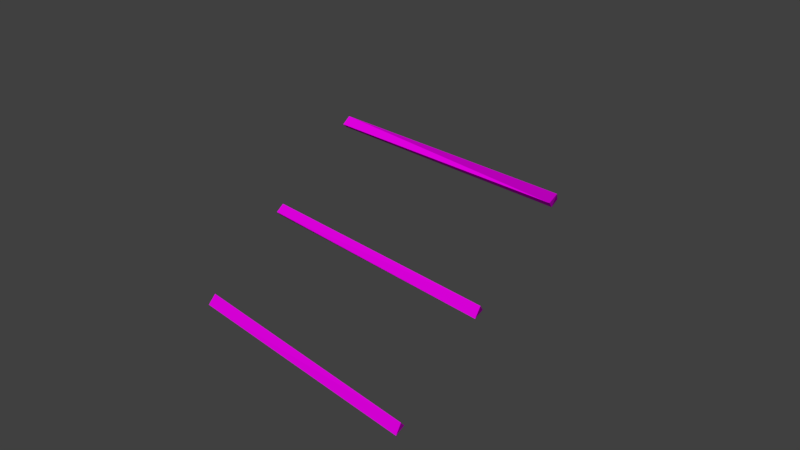 # Source: wood_middle_purlins_x3.blend  (saved by Blender 2.79.0; exported with 4.5.12 LTS)
import bpy
from mathutils import Matrix  # noqa: F401  (used for matrix-valued properties, if any)

bpy.ops.wm.read_factory_settings(use_empty=True)
scene = bpy.context.scene
scene.name = 'Scene'

# ---- collections
col_collection_1 = bpy.data.collections.new('Collection 1'); scene.collection.children.link(col_collection_1)

# ---- images (referenced by path relative to the original .blend; pixels are not part of the script)
import os
ASSET_DIR = os.environ.get("B2B_ASSET_DIR", "")  # directory of the original .blend (textures are referenced by path, not embedded)
HERE = os.path.dirname(os.path.abspath(__file__))  # packed textures are extracted next to this script under _unpacked/

def load_image(name, relpath, width, height, colorspace="sRGB"):
    """Load a texture the original file referenced (path relative to the .blend, or extracted next to this script)."""
    p = next((c for c in (os.path.join(HERE, relpath), os.path.join(ASSET_DIR, relpath)) if relpath and os.path.exists(c)), "")
    if p:
        img = bpy.data.images.load(p, check_existing=True)
        img.name = name
    else:  # same state as the original file: an image datablock whose file is absent (Cycles renders it pink)
        img = bpy.data.images.new(name, width, height)
        img.source = "FILE"
        img.filepath = "//" + (relpath or name)
    img.colorspace_settings.name = colorspace
    return img
img_envsamplertex = load_image('EnvSamplerTex', 'T_roof_wood_BC_H.TGA', 1024, 1024, 'sRGB')
img_envsamplertex_001 = load_image('EnvSamplerTex.001', 'T_roof_wood_N.TGA', 1024, 1024, 'Non-Color')

# ---- materials (node trees are filled in below, after node groups)
mat_m_church_roof_wood = bpy.data.materials.new('M_Church_roof_wood')
mat_m_church_roof_wood.alpha_threshold = 0.0
mat_m_church_roof_wood.roughness = 0.5

# ---- material node trees
mat_m_church_roof_wood.use_nodes = True; mat_m_church_roof_wood.node_tree.nodes.clear()
_N = mat_m_church_roof_wood.node_tree.nodes; _L = mat_m_church_roof_wood.node_tree.links
n0 = _N.new('ShaderNodeOutputMaterial'); n0.name = 'Material Output'; n0.location = (1200, 880)
n0.label = 'Material Out'
n1 = _N.new('ShaderNodeAddShader'); n1.name = 'Add Shader'; n1.location = (1000, 880)
n1.label = 'Shader Add Refl'
n2 = _N.new('ShaderNodeAddShader'); n2.name = 'Add Shader.001'; n2.location = (800, 880)
n2.label = 'Shader Add Spec'
n3 = _N.new('ShaderNodeBsdfRefraction'); n3.name = 'Refraction BSDF'; n3.location = (1200, 220)
n3.label = 'Refl BSDF'
n3.mute = True
n4 = _N.new('ShaderNodeMix'); n4.name = 'Mix'; n4.location = (1000, 220)
n4.label = 'Mix Color/Refl'
n4.data_type = 'RGBA'
n4.blend_type = 'MULTIPLY'
n4.inputs[0].default_value = 1.0
n4.inputs[6].default_value = (1.0, 1.0, 1.0, 1.0)
n4.inputs[7].default_value = (0.0, 0.0, 0.0, 0.0)
n5 = _N.new('ShaderNodeMixShader'); n5.name = 'Mix Shader'; n5.location = (600, 880)
n5.label = 'Shader Mix Alpha'
n6 = _N.new('ShaderNodeBsdfTransparent'); n6.name = 'Transparent BSDF'; n6.location = (400, 880)
n6.label = 'Alpha BSDF'
n7 = _N.new('ShaderNodeMix'); n7.name = 'Mix.001'; n7.location = (200, 1100)
n7.label = 'Mix Color/Alpha'
n7.data_type = 'RGBA'
n7.blend_type = 'MULTIPLY'
n7.inputs[0].default_value = 1.0
n7.inputs[6].default_value = (1.0, 1.0, 1.0, 1.0)
n8 = _N.new('ShaderNodeBsdfDiffuse'); n8.name = 'Diffuse BSDF'; n8.location = (400, 660)
n8.label = 'Diff BSDF'
n9 = _N.new('ShaderNodeMix'); n9.name = 'Mix.002'; n9.location = (200, 660)
n9.label = 'Mix Color/Diffuse'
n9.data_type = 'RGBA'
n9.blend_type = 'MULTIPLY'
n9.inputs[0].default_value = 1.0
n9.inputs[6].default_value = (0.8, 0.8, 0.8, 1.0)
n10 = _N.new('ShaderNodeBsdfAnisotropic'); n10.name = 'Glossy BSDF'; n10.location = (400, 220)
n10.label = 'Spec BSDF'
n10.distribution = 'GGX'
n11 = _N.new('ShaderNodeMix'); n11.name = 'Mix.003'; n11.location = (200, 220)
n11.label = 'Mix Color/Spec'
n11.data_type = 'RGBA'
n11.blend_type = 'MULTIPLY'
n11.inputs[0].default_value = 1.0
n11.inputs[6].default_value = (0.1, 0.1, 0.1, 1.0)
n11.inputs[7].default_value = (0.0, 0.0, 0.0, 1.0)
n12 = _N.new('ShaderNodeMix'); n12.name = 'Mix.004'; n12.location = (200, 0)
n12.label = 'Mix Color/Hardness'
n12.data_type = 'RGBA'
n12.blend_type = 'MULTIPLY'
n12.inputs[0].default_value = 1.0
n12.inputs[6].default_value = (3.95, 3.95, 3.95, 3.95)
n12.inputs[7].default_value = (1.0, 1.0, 1.0, 1.0)
n13 = _N.new('ShaderNodeNormalMap'); n13.name = 'Normal Map'; n13.location = (200, 440)
n13.label = 'Normal/Map'
n13.inputs[0].default_value = 0.35
n14 = _N.new('ShaderNodeMix'); n14.name = 'Mix.005'; n14.location = (1000, 660)
n14.label = 'Bump/Map'
n14.mute = True
n14.data_type = 'RGBA'
n14.blend_type = 'MULTIPLY'
n14.inputs[0].default_value = 1.0
n14.inputs[6].default_value = (1.0, 1.0, 1.0, 1.0)
n14.inputs[7].default_value = (0.0, 0.0, 0.0, 1.0)
n15 = _N.new('ShaderNodeTexCoord'); n15.name = 'Texture Coordinate'; n15.location = (-600, 660)
n15.label = 'Texture Coords'
n16 = _N.new('ShaderNodeTexImage'); n16.name = 'Image Texture'; n16.location = (0, 660)
n16.width = 140
n16.image = img_envsamplertex
n17 = _N.new('ShaderNodeTexImage'); n17.name = 'Image Texture.001'; n17.location = (0, 440)
n17.width = 140
n17.image = img_envsamplertex_001
n18 = _N.new('ShaderNodeDisplacement'); n18.name = 'Displacement'; n18.location = (0, 0)
n18.inputs[1].default_value = 0.0
n18.inputs[2].default_value = 0.1
n19 = _N.new('ShaderNodeMath'); n19.name = 'Math'; n19.location = (0, 0)
n19.operation = 'POWER'
_L.new(n1.outputs[0], n0.inputs[0])
_L.new(n2.outputs[0], n1.inputs[0])
_L.new(n3.outputs[0], n1.inputs[1])
_L.new(n4.outputs[2], n3.inputs[0])
_L.new(n5.outputs[0], n2.inputs[0])
_L.new(n6.outputs[0], n5.inputs[1])
_L.new(n7.outputs[2], n5.inputs[0])
_L.new(n8.outputs[0], n5.inputs[2])
_L.new(n9.outputs[2], n8.inputs[0])
_L.new(n10.outputs[0], n2.inputs[1])
_L.new(n11.outputs[2], n10.inputs[0])
_L.new(n13.outputs[0], n8.inputs[2])
_L.new(n13.outputs[0], n10.inputs[4])
_L.new(n13.outputs[0], n3.inputs[3])
_L.new(n16.outputs[0], n9.inputs[7])
_L.new(n17.outputs[0], n13.inputs[1])
_L.new(n16.outputs[1], n7.inputs[7])
_L.new(n14.outputs[2], n18.inputs[0])
_L.new(n18.outputs[0], n0.inputs[2])
_L.new(n12.outputs[2], n19.inputs[0])
_L.new(n19.outputs[0], n10.inputs[1])
n0.is_active_output = True

# ---- world
world_world = bpy.data.worlds.new('World'); scene.world = world_world
world_world.color = (0.05088, 0.05088, 0.05088)
world_world.use_sun_shadow = False
world_world.sun_shadow_jitter_overblur = 0.0
world_world.cycles.sampling_method = 'MANUAL'

# ---- cameras
cam_camera = bpy.data.cameras.new('Camera')
cam_camera.clip_end = 100.0
cam_camera.lens = 35.0
cam_camera.sensor_width = 32.0
cam_camera.sensor_height = 18.0
cam_camera.ortho_scale = 7.314
cam_camera.dof.focus_distance = 0.0

# ---- meshes
me_untitled_001 = bpy.data.meshes.new('Untitled.001')
me_untitled_001.from_pydata([(-188.1, -121.0, -92.04), (-188.8, 3.168, 5.773), (-188.8, 134.3, 100.0), (189.3, -122.5, -92.62), (189.3, -117.1, -99.18), (189.5, 2.37, 5.674), (189.6, 131.0, 106.4), (-188.9, 124.2, 91.29), (-188.4, 129.8, 106.7), (-188.1, -117.4, -100.3), (-190.1, -131.3, -106.4), (-188.8, -116.9, -96.68), (189.7, -130.5, -106.2), (189.0, 118.5, 98.02), (189.7, -6.384, -7.892), (189.2, 7.206, -1.562), (189.4, 122.6, 91.54), (-188.6, 118.4, 96.81), (-188.9, 7.16, -0.9669), (189.2, 133.4, 98.46), (-188.5, -8.385, -3.479), (-188.9, -2.712, -9.798)], [], [(12, 3, 10), (14, 5, 20), (21, 18, 15), (1, 15, 18), (2, 8, 6), (2, 6, 19), (7, 2, 19), (16, 13, 17), (8, 17, 13), (10, 3, 0), (20, 5, 1), (13, 6, 8), (2, 7, 17, 8), (0, 3, 4), (0, 4, 9), (20, 21, 14), (1, 5, 15), (19, 16, 7), (17, 7, 16), (12, 4, 3), (14, 15, 5), (14, 21, 15), (21, 1, 18), (21, 20, 1), (6, 16, 19), (6, 13, 16), (9, 10, 11), (10, 9, 4, 12), (11, 10, 0)])
_uv = me_untitled_001.uv_layers.new(name='UVmap_0')
_uv.uv.foreach_set('vector', [0.4566, 0.6254, 0.4327, 0.7393, 0.46, 0.0112, 0.4242, 0.6255, 0.3994, 0.7276, 0.4283, 0.2886, 0.2742, 0.01372, 0.3027, 0.01326, 0.3151, 0.7512, 0.3228, 0.001615, 0.3151, 0.7512, 0.3027, 0.01326, 0.236, 0.002001, 0.2548, 0.02273, 0.2507, 0.6686, 0.236, 0.002001, 0.2507, 0.6686, 0.2381, 0.7403, 0.2075, 0.004193, 0.236, 0.002001, 0.2381, 0.7403, 0.2031, 0.7088, 0.1936, 0.6831, 0.1914, 0.002098, 0.2311, 0.868, 0.1993, 0.869, 0.2061, 0.8736, 0.46, 0.0112, 0.4327, 0.7393, 0.4353, 0.112, 0.4283, 0.2886, 0.3994, 0.7276, 0.3984, 0.3112, 0.485, 0.7396, 0.4673, 0.6226, 0.4758, 0.01012, 0.2307, 0.8497, 0.1985, 0.8506, 0.1993, 0.869, 0.2311, 0.868, 0.3946, 0.001494, 0.3867, 0.7253, 0.3725, 0.7251, 0.3946, 0.001494, 0.3725, 0.7251, 0.3622, 0.001467, 0.2672, 0.0009239, 0.2742, 0.01372, 0.2704, 0.7121, 0.3228, 0.001615, 0.3245, 0.619, 0.3151, 0.7512, 0.2381, 0.7403, 0.2031, 0.7088, 0.2075, 0.004193, 0.1914, 0.002098, 0.2075, 0.004193, 0.2031, 0.7088, 0.1986, 0.9202, 0.2282, 0.9124, 0.2319, 0.9269, 0.1984, 0.8887, 0.2294, 0.8817, 0.232, 0.8987, 0.1984, 0.8887, 0.197, 0.8788, 0.2294, 0.8817, 0.1979, 0.8818, 0.2322, 0.8986, 0.2305, 0.8817, 0.1979, 0.8818, 0.1976, 0.8992, 0.2322, 0.8986, 0.2302, 0.8653, 0.197, 0.8514, 0.2292, 0.8488, 0.2302, 0.8653, 0.1965, 0.8684, 0.197, 0.8514, 0.2264, 0.9096, 0.1983, 0.9198, 0.2355, 0.916, 0.3416, 0.001755, 0.3622, 0.001467, 0.3725, 0.7251, 0.3398, 0.6966, 0.2355, 0.916, 0.1983, 0.9198, 0.2313, 0.9322])
_uv.active_render = True
_uv = me_untitled_001.uv_layers.new(name='LightMapUV')
_uv.uv.foreach_set('vector', [0.4341, 0.8382, 0.4025, 0.9896, 0.4387, 0.02141, 0.3726, 0.8383, 0.3395, 0.974, 0.3781, 0.3902, 0.1375, 0.02412, 0.1756, 0.02351, 0.192, 1.005, 0.2023, 0.008013, 0.192, 1.005, 0.1756, 0.02351, 0.07049, 0.007876, 0.09563, 0.03546, 0.09015, 0.8951, 0.07049, 0.007876, 0.09015, 0.8951, 0.07324, 0.9903, 0.03266, 0.01079, 0.07049, 0.007876, 0.07324, 0.9903, 0.02682, 0.9485, 0.01409, 0.9144, 0.01118, 0.008006, 0.6603, 0.5786, 0.5022, 0.5832, 0.5362, 0.6071, 0.4387, 0.02141, 0.4025, 0.9896, 0.4059, 0.1554, 0.3781, 0.3902, 0.3395, 0.974, 0.3383, 0.4203, 0.7556, 0.99, 0.7324, 0.8345, 0.7435, 0.01997, 0.6585, 0.4855, 0.4981, 0.49, 0.5022, 0.5832, 0.6603, 0.5786, 0.3153, 0.007852, 0.3047, 0.9713, 0.2859, 0.9711, 0.3153, 0.007852, 0.2859, 0.9711, 0.2722, 0.007815, 0.1282, 0.007093, 0.1375, 0.02412, 0.1325, 0.9534, 0.2023, 0.008013, 0.2045, 0.8294, 0.192, 1.005, 0.07324, 0.9903, 0.02682, 0.9485, 0.03266, 0.01079, 0.01118, 0.008006, 0.03266, 0.01079, 0.02682, 0.9485, 0.8708, 0.7964, 0.9099, 0.9437, 0.8368, 0.9622, 0.4961, 0.1825, 0.6508, 0.1472, 0.6637, 0.2334, 0.4961, 0.1825, 0.4894, 0.1324, 0.6508, 0.1472, 0.4945, 0.6743, 0.6694, 0.7628, 0.6608, 0.6739, 0.4945, 0.6743, 0.4987, 0.7701, 0.6694, 0.7628, 0.6556, 0.393, 0.4907, 0.3227, 0.6505, 0.3094, 0.6556, 0.393, 0.4884, 0.4084, 0.4907, 0.3227, 0.6467, 0.8452, 0.4962, 0.9009, 0.6959, 0.8798, 0.2448, 0.008199, 0.2722, 0.007815, 0.2859, 0.9711, 0.2424, 0.933, 0.6959, 0.8798, 0.4962, 0.9009, 0.6733, 0.969])
me_untitled_001.materials.append(mat_m_church_roof_wood)
me_untitled_001.use_remesh_preserve_volume = False
me_untitled_001.use_remesh_preserve_attributes = False
me_untitled_001.use_mirror_vertex_groups = False
me_untitled_001.update()
me_untitled_001.normals_split_custom_set([tuple(v) for v in zip(*[iter([0.001507, -0.862, 0.5069, 0.001507, -0.862, 0.5069, 0.001507, -0.862, 0.5069, 0.01077, -0.8401, 0.5423, 0.01077, -0.8401, 0.5423, 0.01077, -0.8401, 0.5423, -0.001255, 0.6667, -0.7453, -0.001255, 0.6667, -0.7453, -0.001255, 0.6667, -0.7453, 0.0006981, 0.8604, 0.5097, 0.0006981, 0.8604, 0.5097, 0.0006981, 0.8604, 0.5097, -0.00222, 0.8298, 0.5581, -0.00222, 0.8298, 0.5581, -0.00222, 0.8298, 0.5581, 0.003463, 0.958, 0.2868, 0.003463, 0.958, 0.2868, 0.003463, 0.958, 0.2868, -0.001549, 0.6527, -0.7576, -0.001549, 0.6527, -0.7576, -0.001549, 0.6527, -0.7576, 0.001774, -0.8418, -0.5398, 0.001774, -0.8418, -0.5398, 0.001774, -0.8418, -0.5398, -0.002394, -0.6566, 0.7542, -0.002394, -0.6566, 0.7542, -0.002394, -0.6566, 0.7542, -0.002349, -0.813, 0.5823, -0.002349, -0.813, 0.5823, -0.002349, -0.813, 0.5823, -0.001113, -0.6251, 0.7805, -0.001113, -0.6251, 0.7805, -0.001113, -0.6251, 0.7805, 0.002522, -0.5535, 0.8329, 0.002522, -0.5535, 0.8329, 0.002522, -0.5535, 0.8329, -0.999, -0.01814, 0.03976, -0.999, -0.01814, 0.03976, -0.999, -0.01814, 0.03976, -0.999, -0.01814, 0.03976, 0.004076, 0.772, 0.6356, 0.004076, 0.772, 0.6356, 0.004076, 0.772, 0.6356, -0.001916, 0.9173, 0.3981, -0.001916, 0.9173, 0.3981, -0.001916, 0.9173, 0.3981, -0.003855, -0.7443, -0.6679, -0.003855, -0.7443, -0.6679, -0.003855, -0.7443, -0.6679, 0.001899, 0.8314, 0.5557, 0.001899, 0.8314, 0.5557, 0.001899, 0.8314, 0.5557, 0.002825, 0.5391, -0.8422, 0.002825, 0.5391, -0.8422, 0.002825, 0.5391, -0.8422, -0.002432, -0.6914, -0.7225, -0.002432, -0.6914, -0.7225, -0.002432, -0.6914, -0.7225, 0.9996, 0.02545, 0.01063, 0.9996, 0.02545, 0.01063, 0.9996, 0.02545, 0.01063, 0.9988, 0.04634, -0.01317, 0.9988, 0.04634, -0.01317, 0.9988, 0.04634, -0.01317, 0.00866, 0.4225, -0.9063, 0.00866, 0.4225, -0.9063, 0.00866, 0.4225, -0.9063, -1.0, -0.002734, 0.009459, -1.0, -0.002734, 0.009459, -1.0, -0.002734, 0.009459, -0.9986, -0.04625, 0.02588, -0.9986, -0.04625, 0.02588, -0.9986, -0.04625, 0.02588, 0.9982, 0.04792, -0.03718, 0.9982, 0.04792, -0.03718, 0.9982, 0.04792, -0.03718, 0.9975, -0.06545, 0.02722, 0.9975, -0.06545, 0.02722, 0.9975, -0.06545, 0.02722, -0.9517, 0.2272, -0.2066, -0.9517, 0.2272, -0.2066, -0.9517, 0.2272, -0.2066, 0.000953, 0.4322, -0.9018, 0.000953, 0.4322, -0.9018, 0.000953, 0.4322, -0.9018, 0.000953, 0.4322, -0.9018, -0.9902, -0.00299, 0.1396, -0.9902, -0.00299, 0.1396, -0.9902, -0.00299, 0.1396])] * 3)])

# ---- objects
ob_wood_middle_purlins_x3 = bpy.data.objects.new('wood_middle_purlins_x3', None)
ob_wood_middle_purlins_x3_lod0 = bpy.data.objects.new('wood_middle_purlins_x3_LOD0', me_untitled_001)
ob_camera = bpy.data.objects.new('Camera', cam_camera)

# ---- transforms, parenting, visibility, modifiers, constraints
ob_wood_middle_purlins_x3.location = (-0.0007372, 0.00556, -0.005042)
ob_wood_middle_purlins_x3.scale = (0.0254, 0.0254, 0.0254)
ob_wood_middle_purlins_x3.empty_image_offset = (0.0, 0.0)
ob_wood_middle_purlins_x3.color = (0.8, 0.8, 0.8, 1.0)
ob_wood_middle_purlins_x3.lineart.crease_threshold = 0.0
ob_wood_middle_purlins_x3_lod0.parent = ob_wood_middle_purlins_x3
ob_wood_middle_purlins_x3_lod0.location = (0.02902, -0.2189, 0.1985)
ob_wood_middle_purlins_x3_lod0.scale = (0.3937, 0.3937, 0.3937)
ob_wood_middle_purlins_x3_lod0.color = (0.8, 0.8, 0.8, 1.0)
ob_wood_middle_purlins_x3_lod0.lineart.crease_threshold = 0.0
ob_camera.location = (7.481, -6.508, 5.344)
ob_camera.rotation_euler = (1.109, 0.0, 0.8149)
ob_camera.lock_rotations_4d = False
ob_camera.empty_display_type = 'ARROWS'
ob_camera.color = (0.0, 0.0, 0.0, 0.0)
ob_camera.display_type = 'WIRE'
ob_camera.lineart.crease_threshold = 0.0

# ---- collection membership
col_collection_1.objects.link(ob_wood_middle_purlins_x3)
col_collection_1.objects.link(ob_wood_middle_purlins_x3_lod0)
col_collection_1.objects.link(ob_camera)

# ---- scene / render settings (as saved in the file)
scene.camera = ob_camera
scene.frame_start = 1; scene.frame_end = 250; scene.frame_set(1)
scene.render.engine = 'CYCLES'
scene.render.resolution_percentage = 50
scene.render.fps = 30
scene.render.dither_intensity = 0.0
scene.cycles.use_denoising = False
scene.cycles.samples = 128
scene.cycles.sampling_pattern = 'TABULATED_SOBOL'
scene.cycles.use_adaptive_sampling = False
scene.cycles.use_light_tree = False
scene.cycles.blur_glossy = 0.0
scene.cycles.sample_clamp_indirect = 0.0
scene.view_settings.view_transform = 'Standard'
bpy.context.view_layer.update()

# ---- added for rendering (the .blend has no usable light): sun
light_auto_sun = bpy.data.lights.new('AutoSun', 'SUN')
light_auto_sun.energy = 3.0
light_auto_sun.angle = 0.0523599
ob_auto_sun = bpy.data.objects.new('AutoSun', light_auto_sun)
scene.collection.objects.link(ob_auto_sun)
ob_auto_sun.rotation_euler = (0.872665, 0.174533, 0.523599)
bpy.context.view_layer.update()
